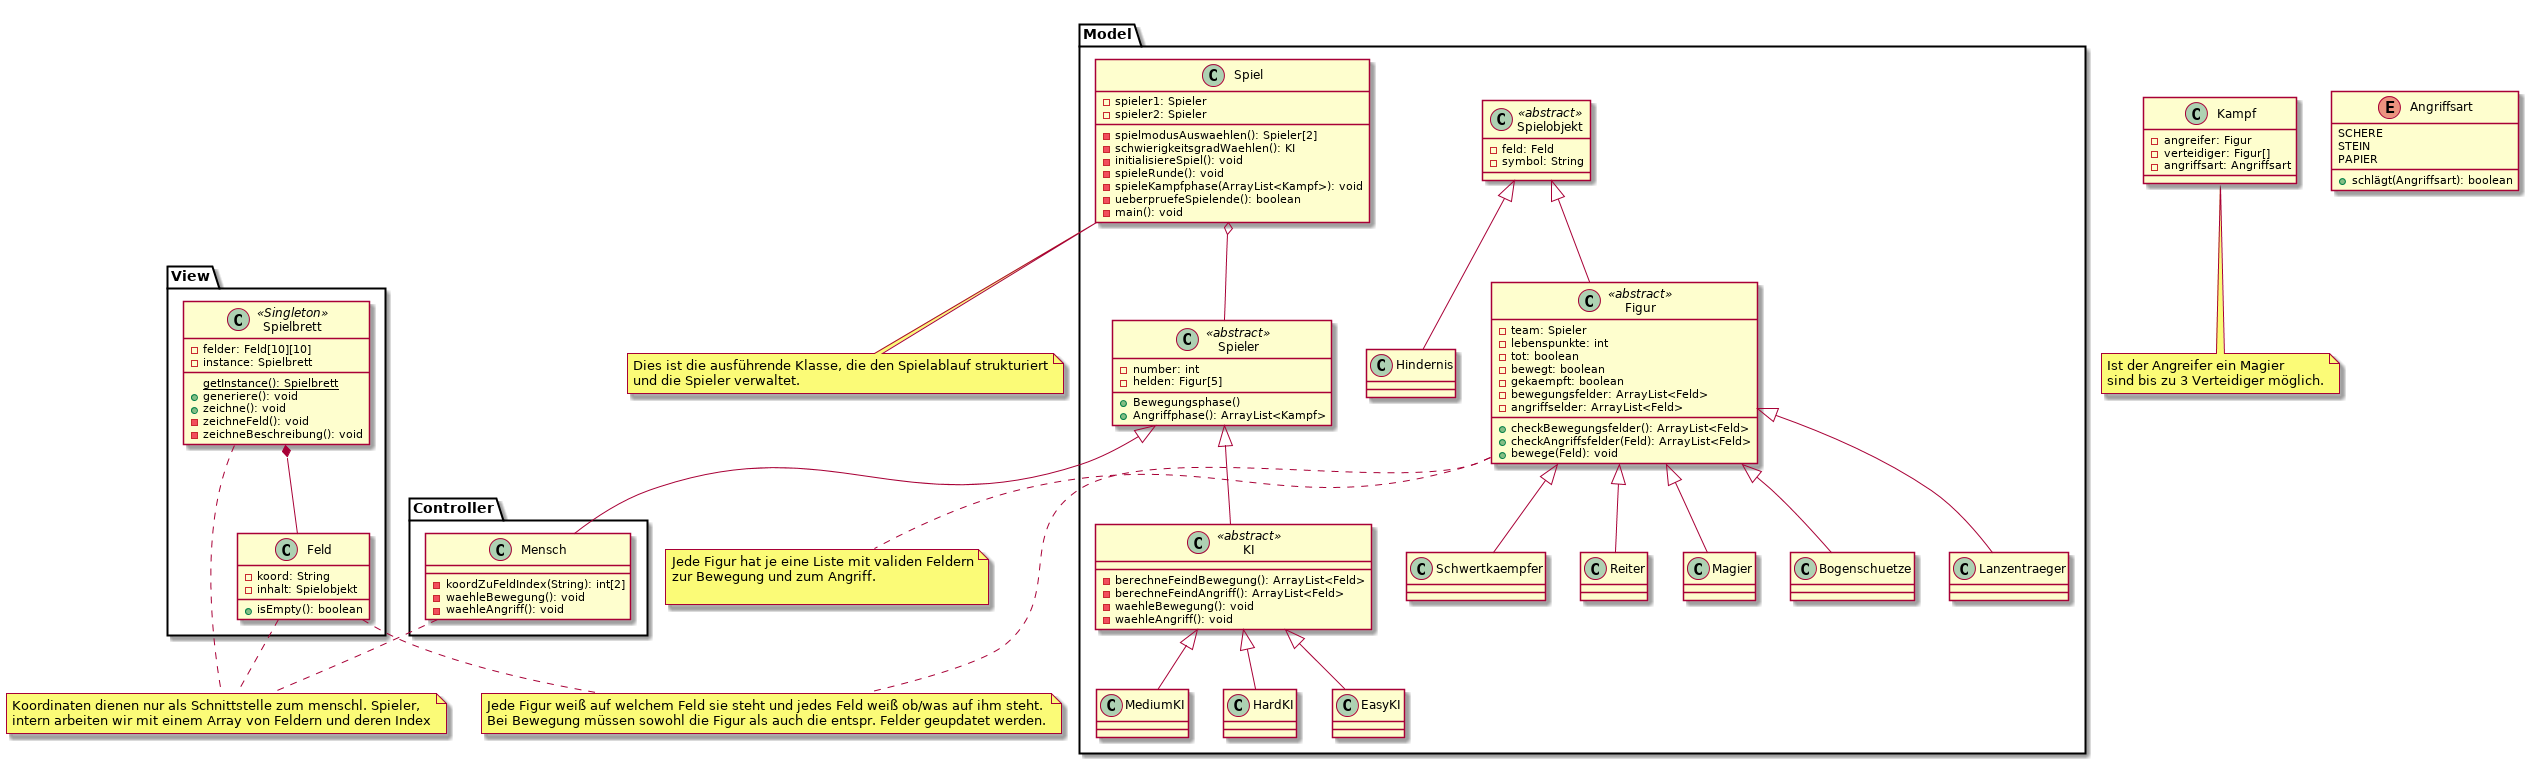

The diagram above was rendered by PlantUML. Its source (embedded in the PNG):
@startuml

package "View" {
Spielbrett *-- Feld
}
package "Model" {
Spiel o-- Spieler
Spielobjekt <|-- Hindernis
Spielobjekt <|-- Figur
Figur <|-- Schwertkaempfer
Figur <|-- Reiter
Figur <|-- Magier
Figur <|-- Bogenschuetze
Figur <|-- Lanzentraeger
Spieler <|-- KI
KI <|-- EasyKI
KI <|-- MediumKI
KI <|-- HardKI
}
package "Controller" {
Spieler <|-- Mensch
}

note "Koordinaten dienen nur als Schnittstelle zum menschl. Spieler,\nintern arbeiten wir mit einem Array von Feldern und deren Index" as nKoord

note "Jede Figur hat je eine Liste mit validen Feldern\nzur Bewegung und zum Angriff.\n" as nFListe

note "Ist der Angreifer ein Magier\nsind bis zu 3 Verteidiger möglich." as nMagier

note "Dies ist die ausführende Klasse, die den Spielablauf strukturiert\nund die Spieler verwaltet." as nSpiel

note "Jede Figur weiß auf welchem Feld sie steht und jedes Feld weiß ob/was auf ihm steht.\nBei Bewegung müssen sowohl die Figur als auch die entspr. Felder geupdatet werden." as nBewegung

Spielbrett .. nKoord
Feld .. nKoord
Mensch .. nKoord

Figur .. nFListe

Kampf .. nMagier

Spiel .. nSpiel

Feld .. nBewegung
Figur .. nBewegung

class  Spiel {
    -spieler1: Spieler
    -spieler2: Spieler
    -spielmodusAuswaehlen(): Spieler[2]
    -schwierigkeitsgradWaehlen(): KI
    -initialisiereSpiel(): void
    -spieleRunde(): void
    -spieleKampfphase(ArrayList<Kampf>): void
    -ueberpruefeSpielende(): boolean 
    -main(): void 
}

class Spieler <<abstract>> {
    -number: int
    -helden: Figur[5]
    +Bewegungsphase()
    +Angriffphase(): ArrayList<Kampf>
}

class KI <<abstract>> {
    -berechneFeindBewegung(): ArrayList<Feld>
    -berechneFeindAngriff(): ArrayList<Feld>
    -waehleBewegung(): void
    -waehleAngriff(): void
}

class EasyKI {
}

class MediumKI {
}

class HardKI {
}


class Kampf {
    -angreifer: Figur
    -verteidiger: Figur[]
    -angriffsart: Angriffsart
}

enum Angriffsart {
    SCHERE
    STEIN
    PAPIER
    +schlägt(Angriffsart): boolean
}

class Spielobjekt <<abstract>>{
    -feld: Feld
    -symbol: String
}

class Figur <<abstract>>{
    -team: Spieler
    -lebenspunkte: int
    -tot: boolean 
    -bewegt: boolean 
    -gekaempft: boolean 
    -bewegungsfelder: ArrayList<Feld>
    -angriffselder: ArrayList<Feld>
    +checkBewegungsfelder(): ArrayList<Feld>
    +checkAngriffsfelder(Feld): ArrayList<Feld>
    +bewege(Feld): void

}

class Hindernis {
}

class Schwertkaempfer {
}

class Reiter {
}

class Magier {
}

class Bogenschuetze {
}

class Lanzentraeger {
}

class Mensch {
    -koordZuFeldIndex(String): int[2]
    -waehleBewegung(): void
    -waehleAngriff(): void
}

class Spielbrett <<Singleton>> {
    -felder: Feld[10][10]
    -instance: Spielbrett
    {static} getInstance(): Spielbrett
    +generiere(): void
    +zeichne(): void
    -zeichneFeld(): void
    -zeichneBeschreibung(): void
}

class Feld {
    -koord: String
    -inhalt: Spielobjekt
    +isEmpty(): boolean
}
@enduml